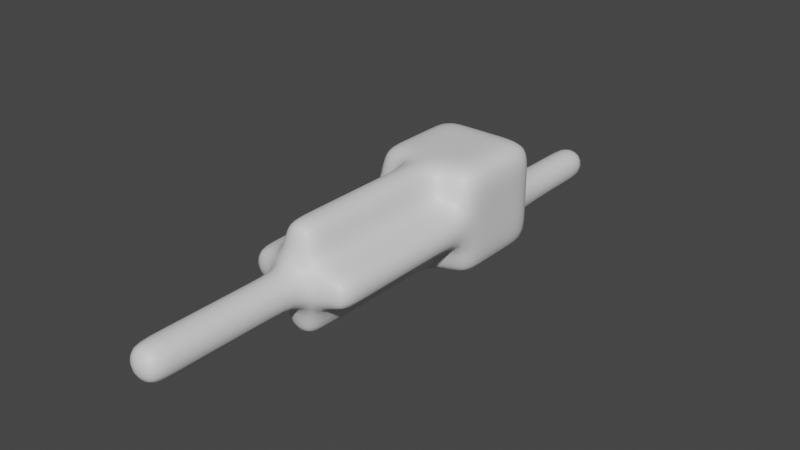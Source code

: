 # Source: 1_1_OpenTheDoor.blend  (saved by Blender 3.3.6; exported with 4.5.12 LTS)
import bpy
from mathutils import Matrix  # noqa: F401  (used for matrix-valued properties, if any)

bpy.ops.wm.read_factory_settings(use_empty=True)
scene = bpy.context.scene
scene.name = 'Scene'

# ---- collections
col_collection = bpy.data.collections.new('Collection'); scene.collection.children.link(col_collection)

# ---- materials (node trees are filled in below, after node groups)
mat_material = bpy.data.materials.new('Material')
mat_material.alpha_threshold = 0.0
mat_material.use_transparent_shadow = False
mat_material.roughness = 0.5
mat_material.line_color = (0.0, 0.0, 0.0, 1.0)

# ---- material node trees
mat_material.use_nodes = True; mat_material.node_tree.nodes.clear()
_N = mat_material.node_tree.nodes; _L = mat_material.node_tree.links
n0 = _N.new('ShaderNodeOutputMaterial'); n0.name = 'Material Output'; n0.location = (300, 300)
n1 = _N.new('ShaderNodeBsdfPrincipled'); n1.name = 'Principled BSDF'; n1.location = (10, 300)
n1.distribution = 'GGX'
n1.subsurface_method = 'RANDOM_WALK_SKIN'
n1.inputs[3].default_value = 1.45
n1.inputs[27].default_value = (0.0, 0.0, 0.0, 1.0)
n1.inputs[28].default_value = 1.0
_L.new(n1.outputs[0], n0.inputs[0])
n0.is_active_output = True

# ---- world
world_world = bpy.data.worlds.new('World'); scene.world = world_world
world_world.use_nodes = True; world_world.node_tree.nodes.clear()
_N = world_world.node_tree.nodes; _L = world_world.node_tree.links
n0 = _N.new('ShaderNodeOutputWorld'); n0.name = 'World Output'; n0.location = (300, 300)
n1 = _N.new('ShaderNodeBackground'); n1.name = 'Background'; n1.location = (10, 300)
n1.inputs[0].default_value = (0.05088, 0.05088, 0.05088, 1.0)
_L.new(n1.outputs[0], n0.inputs[0])
n0.is_active_output = True
world_world.color = (0.05088, 0.05088, 0.05088)
world_world.use_sun_shadow = False
world_world.sun_shadow_jitter_overblur = 0.0

# ---- meshes
me_cube = bpy.data.meshes.new('Cube')
me_cube.from_pydata([(1.0, 1.0, 2.0), (1.0, 1.0, 0.0), (1.0, -1.0, 2.0), (1.0, -1.0, 0.0), (-1.0, 1.0, 2.0), (-1.0, 1.0, 0.0), (-1.0, -1.0, 2.0), (-1.0, -1.0, 0.0), (0.3333, 1.0, 0.0), (-0.3333, 1.0, 0.0), (0.3333, -1.0, 2.0), (-0.3333, -1.0, 2.0), (-0.3333, -1.0, 0.0), (0.3333, -1.0, 0.0), (-0.3333, 1.0, 2.0), (0.3333, 1.0, 2.0), (-1.0, 0.3333, 0.0), (-1.0, -0.3333, 0.0), (1.0, 0.3333, 2.0), (1.0, -0.3333, 2.0), (-1.0, -0.3333, 2.0), (-1.0, 0.3333, 2.0), (1.0, -0.3333, 0.0), (1.0, 0.3333, 0.0), (-0.3333, 0.3333, 0.0), (-0.3333, -0.3333, 0.0), (0.3333, 0.3333, 0.0), (0.3333, -0.3333, 0.0), (0.3333, 0.3333, 2.0), (0.3333, -0.3333, 2.0), (-0.3333, 0.3333, 2.0), (-0.3333, -0.3333, 2.0), (1.0, 1.0, 0.6667), (-1.0, -1.0, 0.6667), (1.0, -1.0, 0.6667), (-1.0, 1.0, 0.6667), (-0.3333, 1.0, 0.6667), (0.3333, 1.0, 0.6667), (0.3333, -1.0, 0.6667), (-0.3333, -1.0, 0.6667), (1.0, 0.3333, 0.6667), (1.0, -0.3333, 0.6667), (-1.0, -0.3333, 0.6667), (-1.0, 0.3333, 0.6667), (0.3333, 4.0, 0.0), (-0.3333, 4.0, 0.0), (-0.3333, 4.0, 0.6667), (0.3333, 4.0, 0.6667), (-1.0, -1.0, 1.333), (1.0, 1.0, 1.333), (1.0, -1.0, 1.333), (-1.0, 1.0, 1.333), (-0.3333, 1.0, 1.333), (0.3333, 1.0, 1.333), (0.3333, -1.0, 1.333), (-0.3333, -1.0, 1.333), (1.0, 0.3333, 1.333), (1.0, -0.3333, 1.333), (-1.0, -0.3333, 1.333), (-1.0, 0.3333, 1.333), (0.3333, 3.5, 0.0), (0.3333, 3.5, 0.6667), (-0.3333, 3.5, 0.0), (-0.3333, 3.5, 0.6667), (0.3333, -4.0, 2.0), (-0.3333, -4.0, 2.0), (-0.3333, -4.0, 0.0), (0.3333, -4.0, 0.0), (0.3333, -4.0, 0.6667), (-0.3333, -4.0, 0.6667), (1.0, -4.0, 1.333), (1.0, -4.0, 0.6667), (0.3333, -4.0, 1.333), (-0.3333, -4.0, 1.333), (-1.0, -4.0, 0.6667), (-1.0, -4.0, 1.333), (0.3333, -3.5, 0.0), (0.3333, -3.5, 0.6667), (1.0, -3.5, 1.333), (0.3333, -3.5, 1.333), (-1.0, -3.5, 0.6667), (-1.0, -3.5, 1.333), (-0.3333, -3.5, 1.333), (-0.3333, -3.5, 2.0), (1.0, -3.5, 0.6667), (-0.3333, -3.5, 0.0), (-0.3333, -3.5, 0.6667), (0.3333, -3.5, 2.0), (0.3333, -1.5, 0.0), (1.0, -1.5, 1.333), (-1.0, -1.5, 1.333), (-0.3333, -1.5, 2.0), (1.0, -1.5, 0.6667), (-0.3333, -1.5, 0.6667), (0.3333, -1.5, 2.0), (0.3333, -1.5, 0.6667), (0.3333, -1.5, 1.333), (-1.0, -1.5, 0.6667), (-0.3333, -1.5, 1.333), (-0.3333, -1.5, 0.0), (0.3333, -7.0, 1.333), (0.3333, -7.0, 0.6667), (-0.3333, -7.0, 1.333), (-0.3333, -7.0, 0.6667), (-0.3333, -4.5, 1.333), (-0.3333, -6.5, 1.333), (-0.3333, -6.5, 0.6667), (-0.3333, -4.5, 0.6667), (0.3333, -4.5, 1.333), (0.3333, -6.5, 1.333), (0.3333, -6.5, 0.6667), (0.3333, -4.5, 0.6667)], [], [(31, 11, 6, 20), (55, 48, 6, 11), (59, 51, 4, 21), (27, 13, 3, 22), (57, 50, 2, 19), (53, 49, 0, 15), (51, 52, 14, 4), (52, 53, 15, 14), (17, 7, 12, 25), (25, 12, 13, 27), (50, 54, 10, 2), (84, 71, 70, 78), (19, 2, 10, 29), (29, 10, 11, 31), (15, 28, 30, 14), (28, 29, 31, 30), (0, 18, 28, 15), (18, 19, 29, 28), (9, 24, 26, 8), (24, 25, 27, 26), (5, 16, 24, 9), (16, 17, 25, 24), (49, 56, 18, 0), (56, 57, 19, 18), (8, 26, 23, 1), (26, 27, 22, 23), (48, 58, 20, 6), (58, 59, 21, 20), (14, 30, 21, 4), (30, 31, 20, 21), (17, 16, 43, 42), (7, 17, 42, 33), (23, 22, 41, 40), (1, 23, 40, 32), (83, 65, 73, 82), (3, 13, 38, 34), (61, 47, 44, 60), (5, 9, 36, 35), (8, 1, 32, 37), (22, 3, 34, 41), (16, 5, 35, 43), (12, 7, 33, 39), (45, 44, 47, 46), (60, 44, 45, 62), (62, 45, 46, 63), (63, 46, 47, 61), (42, 43, 59, 58), (33, 42, 58, 48), (40, 41, 57, 56), (32, 40, 56, 49), (81, 75, 74, 80), (76, 67, 68, 77), (36, 37, 53, 52), (35, 36, 52, 51), (37, 32, 49, 53), (41, 34, 50, 57), (43, 35, 51, 59), (78, 70, 72, 79), (36, 63, 61, 37), (9, 62, 63, 36), (8, 60, 62, 9), (37, 61, 60, 8), (72, 73, 65, 64), (67, 66, 69, 68), (106, 105, 102, 103), (71, 68, 72, 70), (69, 74, 75, 73), (86, 69, 66, 85), (87, 64, 65, 83), (80, 74, 69, 86), (77, 68, 71, 84), (82, 73, 75, 81), (79, 72, 64, 87), (85, 66, 67, 76), (99, 85, 76, 88), (96, 79, 87, 94), (98, 82, 81, 90), (95, 77, 84, 92), (97, 80, 86, 93), (94, 87, 83, 91), (93, 86, 85, 99), (89, 78, 79, 96), (88, 76, 77, 95), (90, 81, 80, 97), (91, 83, 82, 98), (92, 84, 78, 89), (34, 92, 89, 50), (11, 91, 98, 55), (48, 90, 97, 33), (13, 88, 95, 38), (50, 89, 96, 54), (39, 93, 99, 12), (10, 94, 91, 11), (33, 97, 93, 39), (38, 95, 92, 34), (55, 98, 90, 48), (54, 96, 94, 10), (12, 99, 88, 13), (101, 103, 102, 100), (105, 109, 100, 102), (110, 106, 103, 101), (109, 110, 101, 100), (72, 68, 111, 108), (108, 111, 110, 109), (68, 69, 107, 111), (111, 107, 106, 110), (73, 72, 108, 104), (104, 108, 109, 105), (69, 73, 104, 107), (107, 104, 105, 106)])
me_cube.polygons.foreach_set('use_smooth', [True] * 110)
_uv = me_cube.uv_layers.new(name='UVMap')
_uv.uv.foreach_set('vector', [0.7917, 0.6667, 0.7917, 0.75, 0.875, 0.75, 0.875, 0.6667, 0.5417, 0.9167, 0.5417, 1.0, 0.625, 1.0, 0.625, 0.9167, 0.5417, 0.1667, 0.5417, 0.25, 0.625, 0.25, 0.625, 0.1667, 0.2917, 0.6667, 0.2917, 0.75, 0.375, 0.75, 0.375, 0.6667, 0.5417, 0.6667, 0.5417, 0.75, 0.625, 0.75, 0.625, 0.6667, 0.5417, 0.4167, 0.5417, 0.5, 0.625, 0.5, 0.625, 0.4167, 0.5417, 0.25, 0.5417, 0.3333, 0.625, 0.3333, 0.625, 0.25, 0.5417, 0.3333, 0.5417, 0.4167, 0.625, 0.4167, 0.625, 0.3333, 0.125, 0.6667, 0.125, 0.75, 0.2083, 0.75, 0.2083, 0.6667, 0.2083, 0.6667, 0.2083, 0.75, 0.2917, 0.75, 0.2917, 0.6667, 0.5417, 0.75, 0.5417, 0.8333, 0.625, 0.8333, 0.625, 0.75, 0.5, 0.75, 0.5, 0.75, 0.5417, 0.75, 0.5417, 0.75, 0.625, 0.6667, 0.625, 0.75, 0.7083, 0.75, 0.7083, 0.6667, 0.7083, 0.6667, 0.7083, 0.75, 0.7917, 0.75, 0.7917, 0.6667, 0.7083, 0.5, 0.7083, 0.5833, 0.7917, 0.5833, 0.7917, 0.5, 0.7083, 0.5833, 0.7083, 0.6667, 0.7917, 0.6667, 0.7917, 0.5833, 0.625, 0.5, 0.625, 0.5833, 0.7083, 0.5833, 0.7083, 0.5, 0.625, 0.5833, 0.625, 0.6667, 0.7083, 0.6667, 0.7083, 0.5833, 0.2083, 0.5, 0.2083, 0.5833, 0.2917, 0.5833, 0.2917, 0.5, 0.2083, 0.5833, 0.2083, 0.6667, 0.2917, 0.6667, 0.2917, 0.5833, 0.125, 0.5, 0.125, 0.5833, 0.2083, 0.5833, 0.2083, 0.5, 0.125, 0.5833, 0.125, 0.6667, 0.2083, 0.6667, 0.2083, 0.5833, 0.5417, 0.5, 0.5417, 0.5833, 0.625, 0.5833, 0.625, 0.5, 0.5417, 0.5833, 0.5417, 0.6667, 0.625, 0.6667, 0.625, 0.5833, 0.2917, 0.5, 0.2917, 0.5833, 0.375, 0.5833, 0.375, 0.5, 0.2917, 0.5833, 0.2917, 0.6667, 0.375, 0.6667, 0.375, 0.5833, 0.5417, 0.0, 0.5417, 0.08333, 0.625, 0.08333, 0.625, 0.0, 0.5417, 0.08333, 0.5417, 0.1667, 0.625, 0.1667, 0.625, 0.08333, 0.7917, 0.5, 0.7917, 0.5833, 0.875, 0.5833, 0.875, 0.5, 0.7917, 0.5833, 0.7917, 0.6667, 0.875, 0.6667, 0.875, 0.5833, 0.375, 0.08333, 0.375, 0.1667, 0.5, 0.1667, 0.5, 0.08333, 0.375, 0.0, 0.375, 0.08333, 0.5, 0.08333, 0.5, 0.0, 0.375, 0.5833, 0.375, 0.6667, 0.5, 0.6667, 0.5, 0.5833, 0.375, 0.5, 0.375, 0.5833, 0.5, 0.5833, 0.5, 0.5, 0.625, 0.9167, 0.625, 0.9167, 0.5417, 0.9167, 0.5417, 0.9167, 0.375, 0.75, 0.375, 0.8333, 0.5, 0.8333, 0.5, 0.75, 0.5, 0.4167, 0.5, 0.4167, 0.375, 0.4167, 0.375, 0.4167, 0.375, 0.25, 0.375, 0.3333, 0.5, 0.3333, 0.5, 0.25, 0.375, 0.4167, 0.375, 0.5, 0.5, 0.5, 0.5, 0.4167, 0.375, 0.6667, 0.375, 0.75, 0.5, 0.75, 0.5, 0.6667, 0.375, 0.1667, 0.375, 0.25, 0.5, 0.25, 0.5, 0.1667, 0.375, 0.9167, 0.375, 1.0, 0.5, 1.0, 0.5, 0.9167, 0.375, 0.3333, 0.375, 0.4167, 0.5, 0.4167, 0.5, 0.3333, 0.2917, 0.5, 0.2917, 0.5, 0.2083, 0.5, 0.2083, 0.5, 0.375, 0.3333, 0.375, 0.3333, 0.5, 0.3333, 0.5, 0.3333, 0.5, 0.3333, 0.5, 0.3333, 0.5, 0.4167, 0.5, 0.4167, 0.5, 0.08333, 0.5, 0.1667, 0.5417, 0.1667, 0.5417, 0.08333, 0.5, 0.0, 0.5, 0.08333, 0.5417, 0.08333, 0.5417, 0.0, 0.5, 0.5833, 0.5, 0.6667, 0.5417, 0.6667, 0.5417, 0.5833, 0.5, 0.5, 0.5, 0.5833, 0.5417, 0.5833, 0.5417, 0.5, 0.5417, 0.0, 0.5417, 0.0, 0.5, 0.0, 0.5, 0.0, 0.375, 0.8333, 0.375, 0.8333, 0.5, 0.8333, 0.5, 0.8333, 0.5, 0.3333, 0.5, 0.4167, 0.5417, 0.4167, 0.5417, 0.3333, 0.5, 0.25, 0.5, 0.3333, 0.5417, 0.3333, 0.5417, 0.25, 0.5, 0.4167, 0.5, 0.5, 0.5417, 0.5, 0.5417, 0.4167, 0.5, 0.6667, 0.5, 0.75, 0.5417, 0.75, 0.5417, 0.6667, 0.5, 0.1667, 0.5, 0.25, 0.5417, 0.25, 0.5417, 0.1667, 0.5417, 0.75, 0.5417, 0.75, 0.5417, 0.8333, 0.5417, 0.8333, 0.5, 0.3333, 0.5, 0.3333, 0.5, 0.4167, 0.5, 0.4167, 0.375, 0.3333, 0.375, 0.3333, 0.5, 0.3333, 0.5, 0.3333, 0.2917, 0.5, 0.2917, 0.5, 0.2083, 0.5, 0.2083, 0.5, 0.5, 0.4167, 0.5, 0.4167, 0.375, 0.4167, 0.375, 0.4167, 0.5417, 0.8333, 0.5417, 0.9167, 0.625, 0.9167, 0.625, 0.8333, 0.375, 0.8333, 0.375, 0.9167, 0.5, 0.9167, 0.5, 0.8333, 0.5, 0.9167, 0.5417, 0.9167, 0.5417, 0.9167, 0.5, 0.9167, 0.5, 0.75, 0.5, 0.8333, 0.5417, 0.8333, 0.5417, 0.75, 0.5, 0.9167, 0.5, 1.0, 0.5417, 1.0, 0.5417, 0.9167, 0.5, 0.9167, 0.5, 0.9167, 0.375, 0.9167, 0.375, 0.9167, 0.7083, 0.75, 0.7083, 0.75, 0.7917, 0.75, 0.7917, 0.75, 0.5, 1.0, 0.5, 1.0, 0.5, 0.9167, 0.5, 0.9167, 0.5, 0.8333, 0.5, 0.8333, 0.5, 0.75, 0.5, 0.75, 0.5417, 0.9167, 0.5417, 0.9167, 0.5417, 1.0, 0.5417, 1.0, 0.5417, 0.8333, 0.5417, 0.8333, 0.625, 0.8333, 0.625, 0.8333, 0.2083, 0.75, 0.2083, 0.75, 0.2917, 0.75, 0.2917, 0.75, 0.2083, 0.75, 0.2083, 0.75, 0.2917, 0.75, 0.2917, 0.75, 0.5417, 0.8333, 0.5417, 0.8333, 0.625, 0.8333, 0.625, 0.8333, 0.5417, 0.9167, 0.5417, 0.9167, 0.5417, 1.0, 0.5417, 1.0, 0.5, 0.8333, 0.5, 0.8333, 0.5, 0.75, 0.5, 0.75, 0.5, 1.0, 0.5, 1.0, 0.5, 0.9167, 0.5, 0.9167, 0.7083, 0.75, 0.7083, 0.75, 0.7917, 0.75, 0.7917, 0.75, 0.5, 0.9167, 0.5, 0.9167, 0.375, 0.9167, 0.375, 0.9167, 0.5417, 0.75, 0.5417, 0.75, 0.5417, 0.8333, 0.5417, 0.8333, 0.375, 0.8333, 0.375, 0.8333, 0.5, 0.8333, 0.5, 0.8333, 0.5417, 0.0, 0.5417, 0.0, 0.5, 0.0, 0.5, 0.0, 0.625, 0.9167, 0.625, 0.9167, 0.5417, 0.9167, 0.5417, 0.9167, 0.5, 0.75, 0.5, 0.75, 0.5417, 0.75, 0.5417, 0.75, 0.5, 0.75, 0.5, 0.75, 0.5417, 0.75, 0.5417, 0.75, 0.625, 0.9167, 0.625, 0.9167, 0.5417, 0.9167, 0.5417, 0.9167, 0.5417, 0.0, 0.5417, 0.0, 0.5, 0.0, 0.5, 0.0, 0.375, 0.8333, 0.375, 0.8333, 0.5, 0.8333, 0.5, 0.8333, 0.5417, 0.75, 0.5417, 0.75, 0.5417, 0.8333, 0.5417, 0.8333, 0.5, 0.9167, 0.5, 0.9167, 0.375, 0.9167, 0.375, 0.9167, 0.7083, 0.75, 0.7083, 0.75, 0.7917, 0.75, 0.7917, 0.75, 0.5, 1.0, 0.5, 1.0, 0.5, 0.9167, 0.5, 0.9167, 0.5, 0.8333, 0.5, 0.8333, 0.5, 0.75, 0.5, 0.75, 0.5417, 0.9167, 0.5417, 0.9167, 0.5417, 1.0, 0.5417, 1.0, 0.5417, 0.8333, 0.5417, 0.8333, 0.625, 0.8333, 0.625, 0.8333, 0.2083, 0.75, 0.2083, 0.75, 0.2917, 0.75, 0.2917, 0.75, 0.5, 0.8333, 0.5, 0.9167, 0.5417, 0.9167, 0.5417, 0.8333, 0.5417, 0.9167, 0.5417, 0.8333, 0.5417, 0.8333, 0.5417, 0.9167, 0.5, 0.8333, 0.5, 0.9167, 0.5, 0.9167, 0.5, 0.8333, 0.5417, 0.8333, 0.5, 0.8333, 0.5, 0.8333, 0.5417, 0.8333, 0.5417, 0.8333, 0.5, 0.8333, 0.5, 0.8333, 0.5417, 0.8333, 0.5417, 0.8333, 0.5, 0.8333, 0.5, 0.8333, 0.5417, 0.8333, 0.5, 0.8333, 0.5, 0.9167, 0.5, 0.9167, 0.5, 0.8333, 0.5, 0.8333, 0.5, 0.9167, 0.5, 0.9167, 0.5, 0.8333, 0.5417, 0.9167, 0.5417, 0.8333, 0.5417, 0.8333, 0.5417, 0.9167, 0.5417, 0.9167, 0.5417, 0.8333, 0.5417, 0.8333, 0.5417, 0.9167, 0.5, 0.9167, 0.5417, 0.9167, 0.5417, 0.9167, 0.5, 0.9167, 0.5, 0.9167, 0.5417, 0.9167, 0.5417, 0.9167, 0.5, 0.9167])
me_cube.materials.append(mat_material)
me_cube.use_mirror_vertex_groups = False
me_cube.update()

# ---- objects
ob_cube = bpy.data.objects.new('Cube', me_cube)

# ---- transforms, parenting, visibility, modifiers, constraints
ob_cube.location = (0.0, 0.0, 0.0)
ob_cube.lock_rotations_4d = False
ob_cube.empty_display_type = 'ARROWS'
ob_cube.lineart.crease_threshold = 0.0
_m = ob_cube.modifiers.new('Subdivision', 'SUBSURF')
_m.levels = 2

# ---- collection membership
col_collection.objects.link(ob_cube)

# ---- scene / render settings (as saved in the file)
scene.frame_start = 1; scene.frame_end = 250; scene.frame_set(1)
scene.render.engine = 'BLENDER_EEVEE_NEXT'
scene.cycles.sampling_pattern = 'TABULATED_SOBOL'
scene.cycles.use_light_tree = False
scene.view_settings.view_transform = 'Filmic'
bpy.context.view_layer.update()

# ---- added for rendering (the .blend has no active camera and no usable light): camera, sun
cam_auto = bpy.data.cameras.new('AutoCamera')
cam_auto.lens = 50.0
cam_auto.sensor_width = 36.0
cam_auto.clip_end = 1000.0
ob_auto_camera = bpy.data.objects.new('AutoCamera', cam_auto)
scene.collection.objects.link(ob_auto_camera)
ob_auto_camera.location = (10.5085, -14.1102, 9.40683)
ob_auto_camera.rotation_euler = (1.09748, -7.21219e-08, 0.694738)
scene.camera = ob_auto_camera
light_auto_sun = bpy.data.lights.new('AutoSun', 'SUN')
light_auto_sun.energy = 3.0
light_auto_sun.angle = 0.0523599
ob_auto_sun = bpy.data.objects.new('AutoSun', light_auto_sun)
scene.collection.objects.link(ob_auto_sun)
ob_auto_sun.rotation_euler = (0.872665, 0.174533, 0.523599)
bpy.context.view_layer.update()
